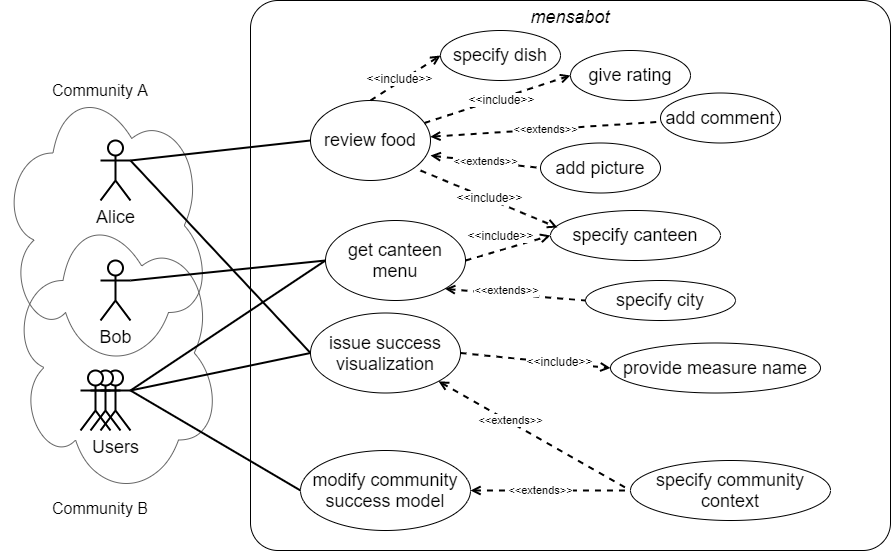

The diagram above was exported from draw.io. Its source (the exported page's mxGraphModel, read from the mxfile embedded in the PNG):
<mxGraphModel dx="1024" dy="592" grid="1" gridSize="10" guides="1" tooltips="1" connect="1" arrows="1" fold="1" page="1" pageScale="1" pageWidth="1169" pageHeight="827" math="0" shadow="0">
  <root>
    <mxCell id="0" />
    <mxCell id="1" parent="0" />
    <mxCell id="SaKYSnLdUmcQuk-HbTp4-1" value="" style="ellipse;shape=cloud;whiteSpace=wrap;html=1;verticalAlign=middle;labelPosition=left;verticalLabelPosition=middle;align=right;fillColor=none;strokeColor=#666666;fontColor=#333333;" parent="1" vertex="1">
      <mxGeometry y="90" width="210" height="290" as="geometry" />
    </mxCell>
    <mxCell id="0J0NTuBXNAvqTXS8kTEb-8" value="" style="ellipse;shape=cloud;whiteSpace=wrap;html=1;verticalAlign=middle;labelPosition=left;verticalLabelPosition=middle;align=right;fillColor=none;strokeColor=#666666;fontColor=#333333;" parent="1" vertex="1">
      <mxGeometry x="10" y="217.5" width="210" height="290" as="geometry" />
    </mxCell>
    <mxCell id="1B9cRTGgO5eDnvhbjZMd-9" value="&lt;i&gt;mensabot&lt;/i&gt;" style="rounded=1;whiteSpace=wrap;html=1;verticalAlign=top;fontSize=18;arcSize=5;" parent="1" vertex="1">
      <mxGeometry x="250" y="10" width="640" height="550" as="geometry" />
    </mxCell>
    <mxCell id="UANUlJn9lzm0mD5GeogF-1" style="rounded=0;orthogonalLoop=1;jettySize=auto;html=1;entryX=0;entryY=0.5;entryDx=0;entryDy=0;exitX=1;exitY=0.3333333333333333;exitDx=0;exitDy=0;exitPerimeter=0;endArrow=none;endFill=0;strokeWidth=2;" edge="1" parent="1" source="1B9cRTGgO5eDnvhbjZMd-1" target="1B9cRTGgO5eDnvhbjZMd-6">
      <mxGeometry relative="1" as="geometry" />
    </mxCell>
    <mxCell id="1B9cRTGgO5eDnvhbjZMd-1" value="Alice" style="shape=umlActor;verticalLabelPosition=bottom;labelBackgroundColor=#ffffff;verticalAlign=top;html=1;outlineConnect=0;fontSize=18;strokeWidth=2;" parent="1" vertex="1">
      <mxGeometry x="100" y="150" width="30" height="60" as="geometry" />
    </mxCell>
    <mxCell id="1B9cRTGgO5eDnvhbjZMd-12" style="rounded=0;orthogonalLoop=1;jettySize=auto;html=1;exitX=1;exitY=0.3333333333333333;exitDx=0;exitDy=0;exitPerimeter=0;entryX=0;entryY=0.5;entryDx=0;entryDy=0;endArrow=none;endFill=0;fontSize=18;strokeWidth=2;" parent="1" source="1B9cRTGgO5eDnvhbjZMd-1" target="f4s8PrpoCTtoYtdA9Cbf-15" edge="1">
      <mxGeometry relative="1" as="geometry">
        <mxPoint x="290" y="257.5" as="targetPoint" />
      </mxGeometry>
    </mxCell>
    <mxCell id="1B9cRTGgO5eDnvhbjZMd-13" style="edgeStyle=none;rounded=0;orthogonalLoop=1;jettySize=auto;html=1;exitX=1;exitY=0.3333333333333333;exitDx=0;exitDy=0;exitPerimeter=0;endArrow=none;endFill=0;entryX=0;entryY=0.5;entryDx=0;entryDy=0;fontSize=18;strokeWidth=2;" parent="1" source="1B9cRTGgO5eDnvhbjZMd-10" target="1B9cRTGgO5eDnvhbjZMd-6" edge="1">
      <mxGeometry relative="1" as="geometry" />
    </mxCell>
    <mxCell id="1B9cRTGgO5eDnvhbjZMd-40" style="edgeStyle=none;rounded=0;orthogonalLoop=1;jettySize=auto;html=1;exitX=1;exitY=0.3333333333333333;exitDx=0;exitDy=0;exitPerimeter=0;entryX=0;entryY=0.5;entryDx=0;entryDy=0;startFill=0;endArrow=none;endFill=0;strokeWidth=2;fontSize=18;" parent="1" source="1B9cRTGgO5eDnvhbjZMd-10" target="1B9cRTGgO5eDnvhbjZMd-5" edge="1">
      <mxGeometry relative="1" as="geometry" />
    </mxCell>
    <mxCell id="SaKYSnLdUmcQuk-HbTp4-6" style="edgeStyle=none;rounded=0;orthogonalLoop=1;jettySize=auto;html=1;exitX=1;exitY=0.3333333333333333;exitDx=0;exitDy=0;exitPerimeter=0;entryX=0;entryY=0.5;entryDx=0;entryDy=0;endArrow=none;endFill=0;fontSize=18;strokeWidth=2;" parent="1" source="1B9cRTGgO5eDnvhbjZMd-10" target="1B9cRTGgO5eDnvhbjZMd-7" edge="1">
      <mxGeometry relative="1" as="geometry" />
    </mxCell>
    <mxCell id="1B9cRTGgO5eDnvhbjZMd-10" value="Users" style="shape=umlActor;verticalLabelPosition=bottom;labelBackgroundColor=none;verticalAlign=top;html=1;outlineConnect=0;fontSize=18;strokeWidth=2;" parent="1" vertex="1">
      <mxGeometry x="100" y="380" width="30" height="60" as="geometry" />
    </mxCell>
    <mxCell id="1B9cRTGgO5eDnvhbjZMd-5" value="modify community success model" style="ellipse;whiteSpace=wrap;html=1;fontSize=18;" parent="1" vertex="1">
      <mxGeometry x="300" y="460" width="170" height="80" as="geometry" />
    </mxCell>
    <mxCell id="1B9cRTGgO5eDnvhbjZMd-26" value="" style="edgeStyle=none;rounded=0;orthogonalLoop=1;jettySize=auto;html=1;dashed=1;startFill=0;endArrow=open;endFill=0;strokeWidth=2;entryX=0;entryY=0.5;entryDx=0;entryDy=0;fontSize=18;exitX=1;exitY=0.5;exitDx=0;exitDy=0;" parent="1" source="1B9cRTGgO5eDnvhbjZMd-6" target="1B9cRTGgO5eDnvhbjZMd-25" edge="1">
      <mxGeometry relative="1" as="geometry" />
    </mxCell>
    <mxCell id="1B9cRTGgO5eDnvhbjZMd-28" value="&amp;lt;&amp;lt;include&amp;gt;&amp;gt;" style="text;html=1;align=center;verticalAlign=middle;resizable=0;points=[];labelBackgroundColor=#ffffff;rotation=0;fontSize=12;" parent="1B9cRTGgO5eDnvhbjZMd-26" vertex="1" connectable="0">
      <mxGeometry x="0.3144" y="1" relative="1" as="geometry">
        <mxPoint x="-0.5999999999999979" y="-1.2100000000000009" as="offset" />
      </mxGeometry>
    </mxCell>
    <mxCell id="1B9cRTGgO5eDnvhbjZMd-6" value="issue success visualization" style="ellipse;whiteSpace=wrap;html=1;fontSize=18;" parent="1" vertex="1">
      <mxGeometry x="310" y="322.5" width="150" height="80" as="geometry" />
    </mxCell>
    <mxCell id="1B9cRTGgO5eDnvhbjZMd-25" value="provide measure name" style="ellipse;whiteSpace=wrap;html=1;fontSize=18;" parent="1" vertex="1">
      <mxGeometry x="610" y="352.5" width="210" height="50" as="geometry" />
    </mxCell>
    <mxCell id="SaKYSnLdUmcQuk-HbTp4-5" style="rounded=0;orthogonalLoop=1;jettySize=auto;html=1;exitX=1;exitY=0.3333333333333333;exitDx=0;exitDy=0;exitPerimeter=0;entryX=0;entryY=0.5;entryDx=0;entryDy=0;fontSize=18;strokeWidth=2;endFill=0;endArrow=none;" parent="1" source="0J0NTuBXNAvqTXS8kTEb-1" target="1B9cRTGgO5eDnvhbjZMd-7" edge="1">
      <mxGeometry relative="1" as="geometry" />
    </mxCell>
    <mxCell id="0J0NTuBXNAvqTXS8kTEb-1" value="Bob" style="shape=umlActor;verticalLabelPosition=bottom;labelBackgroundColor=none;verticalAlign=top;html=1;outlineConnect=0;fontSize=18;strokeWidth=2;" parent="1" vertex="1">
      <mxGeometry x="100" y="270" width="30" height="60" as="geometry" />
    </mxCell>
    <mxCell id="0J0NTuBXNAvqTXS8kTEb-5" value="" style="shape=umlActor;verticalLabelPosition=bottom;labelBackgroundColor=#ffffff;verticalAlign=top;html=1;outlineConnect=0;fontSize=18;strokeWidth=2;" parent="1" vertex="1">
      <mxGeometry x="90" y="380" width="30" height="60" as="geometry" />
    </mxCell>
    <mxCell id="0J0NTuBXNAvqTXS8kTEb-7" value="" style="shape=umlActor;verticalLabelPosition=bottom;labelBackgroundColor=#ffffff;verticalAlign=top;html=1;outlineConnect=0;fontSize=18;strokeWidth=2;" parent="1" vertex="1">
      <mxGeometry x="80" y="380" width="30" height="60" as="geometry" />
    </mxCell>
    <mxCell id="0J0NTuBXNAvqTXS8kTEb-29" value="&lt;font style=&quot;font-size: 18px&quot;&gt;specify community context&lt;/font&gt;" style="ellipse;whiteSpace=wrap;html=1;labelBackgroundColor=none;fontSize=12;" parent="1" vertex="1">
      <mxGeometry x="630" y="470" width="200" height="60" as="geometry" />
    </mxCell>
    <mxCell id="0J0NTuBXNAvqTXS8kTEb-30" value="&amp;lt;&amp;lt;extends&amp;gt;&amp;gt;" style="edgeStyle=none;rounded=0;orthogonalLoop=1;jettySize=auto;html=1;dashed=1;startArrow=open;startFill=0;endArrow=none;endFill=0;entryX=0;entryY=0.5;entryDx=0;entryDy=0;exitX=1;exitY=1;exitDx=0;exitDy=0;strokeWidth=2;" parent="1" source="1B9cRTGgO5eDnvhbjZMd-6" target="0J0NTuBXNAvqTXS8kTEb-29" edge="1">
      <mxGeometry x="-0.258" y="2" relative="1" as="geometry">
        <mxPoint x="416.74359700395894" y="254.5014667656128" as="sourcePoint" />
        <mxPoint x="587.5859214229715" y="214.66755395538166" as="targetPoint" />
        <mxPoint as="offset" />
      </mxGeometry>
    </mxCell>
    <mxCell id="SaKYSnLdUmcQuk-HbTp4-2" value="&lt;font style=&quot;font-size: 16px&quot;&gt;Community A&lt;/font&gt;" style="text;html=1;strokeColor=none;fillColor=none;align=center;verticalAlign=middle;whiteSpace=wrap;rounded=0;" parent="1" vertex="1">
      <mxGeometry x="40" y="90" width="120" height="20" as="geometry" />
    </mxCell>
    <mxCell id="SaKYSnLdUmcQuk-HbTp4-3" value="&lt;font style=&quot;font-size: 16px&quot;&gt;Community B&lt;/font&gt;" style="text;html=1;strokeColor=none;fillColor=none;align=center;verticalAlign=middle;whiteSpace=wrap;rounded=0;" parent="1" vertex="1">
      <mxGeometry x="40" y="507.5" width="120" height="20" as="geometry" />
    </mxCell>
    <mxCell id="f4s8PrpoCTtoYtdA9Cbf-1" value="&amp;lt;&amp;lt;extends&amp;gt;&amp;gt;" style="edgeStyle=none;rounded=0;orthogonalLoop=1;jettySize=auto;html=1;dashed=1;startArrow=open;startFill=0;endArrow=none;endFill=0;entryX=0;entryY=0.5;entryDx=0;entryDy=0;exitX=1;exitY=0.5;exitDx=0;exitDy=0;strokeWidth=2;" parent="1" source="1B9cRTGgO5eDnvhbjZMd-5" target="0J0NTuBXNAvqTXS8kTEb-29" edge="1">
      <mxGeometry x="-0.125" relative="1" as="geometry">
        <mxPoint x="428.03300858899115" y="511.7157287525383" as="sourcePoint" />
        <mxPoint x="510" y="470" as="targetPoint" />
        <mxPoint as="offset" />
      </mxGeometry>
    </mxCell>
    <mxCell id="f4s8PrpoCTtoYtdA9Cbf-6" value="" style="group" parent="1" vertex="1" connectable="0">
      <mxGeometry x="325" y="200" width="440" height="110" as="geometry" />
    </mxCell>
    <mxCell id="1B9cRTGgO5eDnvhbjZMd-7" value="get canteen menu" style="ellipse;whiteSpace=wrap;html=1;fontSize=18;" parent="f4s8PrpoCTtoYtdA9Cbf-6" vertex="1">
      <mxGeometry y="30" width="140" height="80" as="geometry" />
    </mxCell>
    <mxCell id="0J0NTuBXNAvqTXS8kTEb-11" value="&lt;font style=&quot;font-size: 18px&quot;&gt;specify city&lt;/font&gt;" style="ellipse;whiteSpace=wrap;html=1;labelBackgroundColor=none;" parent="f4s8PrpoCTtoYtdA9Cbf-6" vertex="1">
      <mxGeometry x="260" y="90" width="150" height="40" as="geometry" />
    </mxCell>
    <mxCell id="0J0NTuBXNAvqTXS8kTEb-12" value="&amp;lt;&amp;lt;extends&amp;gt;&amp;gt;" style="rounded=0;orthogonalLoop=1;jettySize=auto;html=1;entryX=0;entryY=0.5;entryDx=0;entryDy=0;startArrow=open;startFill=0;endArrow=none;endFill=0;dashed=1;strokeWidth=2;exitX=1;exitY=1;exitDx=0;exitDy=0;" parent="f4s8PrpoCTtoYtdA9Cbf-6" source="1B9cRTGgO5eDnvhbjZMd-7" target="0J0NTuBXNAvqTXS8kTEb-11" edge="1">
      <mxGeometry x="-0.1282" y="3" relative="1" as="geometry">
        <mxPoint x="60" y="40" as="sourcePoint" />
        <mxPoint as="offset" />
      </mxGeometry>
    </mxCell>
    <mxCell id="f4s8PrpoCTtoYtdA9Cbf-3" value="specify canteen" style="ellipse;whiteSpace=wrap;html=1;fontSize=18;" parent="f4s8PrpoCTtoYtdA9Cbf-6" vertex="1">
      <mxGeometry x="225" y="20" width="170" height="50" as="geometry" />
    </mxCell>
    <mxCell id="f4s8PrpoCTtoYtdA9Cbf-4" value="" style="edgeStyle=none;rounded=0;orthogonalLoop=1;jettySize=auto;html=1;endArrow=open;endFill=0;startArrow=none;startFill=0;dashed=1;strokeWidth=2;fontSize=18;entryX=0;entryY=0.5;entryDx=0;entryDy=0;exitX=1;exitY=0.5;exitDx=0;exitDy=0;" parent="f4s8PrpoCTtoYtdA9Cbf-6" source="1B9cRTGgO5eDnvhbjZMd-7" target="f4s8PrpoCTtoYtdA9Cbf-3" edge="1">
      <mxGeometry relative="1" as="geometry">
        <mxPoint x="103.93258426966281" y="209.97191011235964" as="sourcePoint" />
        <mxPoint x="250" y="162.5" as="targetPoint" />
      </mxGeometry>
    </mxCell>
    <mxCell id="f4s8PrpoCTtoYtdA9Cbf-5" value="&amp;lt;&amp;lt;include&amp;gt;&amp;gt;" style="text;html=1;align=center;verticalAlign=middle;resizable=0;points=[];labelBackgroundColor=#ffffff;rotation=0;fontSize=12;" parent="f4s8PrpoCTtoYtdA9Cbf-4" vertex="1" connectable="0">
      <mxGeometry x="0.2664" y="1" relative="1" as="geometry">
        <mxPoint x="-18.769999999999996" y="-8.450000000000001" as="offset" />
      </mxGeometry>
    </mxCell>
    <mxCell id="f4s8PrpoCTtoYtdA9Cbf-21" value="" style="group" parent="1" vertex="1" connectable="0">
      <mxGeometry x="310" y="60" width="470" height="157.5" as="geometry" />
    </mxCell>
    <mxCell id="0J0NTuBXNAvqTXS8kTEb-21" value="give rating" style="ellipse;whiteSpace=wrap;html=1;fontSize=18;" parent="f4s8PrpoCTtoYtdA9Cbf-21" vertex="1">
      <mxGeometry x="260" width="120" height="50" as="geometry" />
    </mxCell>
    <mxCell id="0J0NTuBXNAvqTXS8kTEb-25" value="add comment" style="ellipse;whiteSpace=wrap;html=1;fontSize=18;" parent="f4s8PrpoCTtoYtdA9Cbf-21" vertex="1">
      <mxGeometry x="350" y="42.5" width="120" height="50" as="geometry" />
    </mxCell>
    <mxCell id="0J0NTuBXNAvqTXS8kTEb-26" value="add picture" style="ellipse;whiteSpace=wrap;html=1;fontSize=18;" parent="f4s8PrpoCTtoYtdA9Cbf-21" vertex="1">
      <mxGeometry x="230" y="92.5" width="120" height="50" as="geometry" />
    </mxCell>
    <mxCell id="f4s8PrpoCTtoYtdA9Cbf-15" value="review food" style="ellipse;whiteSpace=wrap;html=1;fontSize=18;" parent="f4s8PrpoCTtoYtdA9Cbf-21" vertex="1">
      <mxGeometry y="50" width="120" height="80" as="geometry" />
    </mxCell>
    <mxCell id="f4s8PrpoCTtoYtdA9Cbf-16" value="&amp;lt;&amp;lt;extends&amp;gt;&amp;gt;" style="edgeStyle=none;rounded=0;orthogonalLoop=1;jettySize=auto;html=1;exitX=1;exitY=0.688;exitDx=0;exitDy=0;entryX=0;entryY=0.5;entryDx=0;entryDy=0;dashed=1;startArrow=open;startFill=0;endArrow=none;endFill=0;strokeWidth=2;exitPerimeter=0;" parent="f4s8PrpoCTtoYtdA9Cbf-21" source="f4s8PrpoCTtoYtdA9Cbf-15" target="0J0NTuBXNAvqTXS8kTEb-26" edge="1">
      <mxGeometry as="geometry">
        <mxPoint x="230" y="132.5" as="targetPoint" />
      </mxGeometry>
    </mxCell>
    <mxCell id="f4s8PrpoCTtoYtdA9Cbf-17" value="&amp;lt;&amp;lt;extends&amp;gt;&amp;gt;" style="edgeStyle=none;rounded=0;orthogonalLoop=1;jettySize=auto;html=1;dashed=1;startArrow=open;startFill=0;endArrow=none;endFill=0;strokeWidth=2;" parent="f4s8PrpoCTtoYtdA9Cbf-21" source="f4s8PrpoCTtoYtdA9Cbf-15" edge="1">
      <mxGeometry as="geometry">
        <mxPoint x="350.67129979386164" y="71.22923258438595" as="targetPoint" />
      </mxGeometry>
    </mxCell>
    <mxCell id="f4s8PrpoCTtoYtdA9Cbf-18" value="" style="edgeStyle=none;rounded=0;orthogonalLoop=1;jettySize=auto;html=1;endArrow=open;endFill=0;startArrow=none;startFill=0;dashed=1;strokeWidth=2;fontSize=18;entryX=0;entryY=0.5;entryDx=0;entryDy=0;" parent="f4s8PrpoCTtoYtdA9Cbf-21" source="f4s8PrpoCTtoYtdA9Cbf-15" edge="1">
      <mxGeometry as="geometry">
        <mxPoint x="55" y="32.5" as="sourcePoint" />
        <mxPoint x="260" y="25" as="targetPoint" />
      </mxGeometry>
    </mxCell>
    <mxCell id="f4s8PrpoCTtoYtdA9Cbf-19" value="&amp;lt;&amp;lt;include&amp;gt;&amp;gt;" style="text;html=1;align=center;verticalAlign=middle;resizable=0;points=[];labelBackgroundColor=#ffffff;rotation=0;fontSize=12;" parent="f4s8PrpoCTtoYtdA9Cbf-18" vertex="1" connectable="0">
      <mxGeometry x="0.2664" y="1" relative="1" as="geometry">
        <mxPoint x="-15.079999999999993" y="6.9399999999999995" as="offset" />
      </mxGeometry>
    </mxCell>
    <mxCell id="-IttWvKMwfY3YJzgs957-1" value="specify dish" style="ellipse;whiteSpace=wrap;html=1;fontSize=18;" parent="1" vertex="1">
      <mxGeometry x="440" y="40" width="120" height="50" as="geometry" />
    </mxCell>
    <mxCell id="-IttWvKMwfY3YJzgs957-2" value="" style="edgeStyle=none;rounded=0;orthogonalLoop=1;jettySize=auto;html=1;endArrow=open;endFill=0;startArrow=none;startFill=0;dashed=1;strokeWidth=2;fontSize=18;entryX=0;entryY=0.5;entryDx=0;entryDy=0;exitX=0.5;exitY=0;exitDx=0;exitDy=0;" parent="1" source="f4s8PrpoCTtoYtdA9Cbf-15" target="-IttWvKMwfY3YJzgs957-1" edge="1">
      <mxGeometry x="-173.93" y="-10" as="geometry">
        <mxPoint x="250.0025842696628" y="102.47191011235964" as="sourcePoint" />
        <mxPoint x="396.07" y="55" as="targetPoint" />
      </mxGeometry>
    </mxCell>
    <mxCell id="-IttWvKMwfY3YJzgs957-3" value="&amp;lt;&amp;lt;include&amp;gt;&amp;gt;" style="text;html=1;align=center;verticalAlign=middle;resizable=0;points=[];labelBackgroundColor=#ffffff;rotation=0;fontSize=12;" parent="-IttWvKMwfY3YJzgs957-2" vertex="1" connectable="0">
      <mxGeometry x="0.2664" y="1" relative="1" as="geometry">
        <mxPoint x="-15.079999999999993" y="6.9399999999999995" as="offset" />
      </mxGeometry>
    </mxCell>
    <mxCell id="-IttWvKMwfY3YJzgs957-6" value="" style="edgeStyle=none;rounded=0;orthogonalLoop=1;jettySize=auto;html=1;endArrow=open;endFill=0;startArrow=none;startFill=0;dashed=1;strokeWidth=2;fontSize=18;entryX=0.041;entryY=0.34;entryDx=0;entryDy=0;entryPerimeter=0;" parent="1" target="f4s8PrpoCTtoYtdA9Cbf-3" edge="1">
      <mxGeometry relative="1" as="geometry">
        <mxPoint x="420" y="180" as="sourcePoint" />
        <mxPoint x="560" y="255" as="targetPoint" />
      </mxGeometry>
    </mxCell>
    <mxCell id="-IttWvKMwfY3YJzgs957-7" value="&amp;lt;&amp;lt;include&amp;gt;&amp;gt;" style="text;html=1;align=center;verticalAlign=middle;resizable=0;points=[];labelBackgroundColor=#ffffff;rotation=0;fontSize=12;" parent="-IttWvKMwfY3YJzgs957-6" vertex="1" connectable="0">
      <mxGeometry x="0.2664" y="1" relative="1" as="geometry">
        <mxPoint x="-18.769999999999996" y="-8.450000000000001" as="offset" />
      </mxGeometry>
    </mxCell>
  </root>
</mxGraphModel>